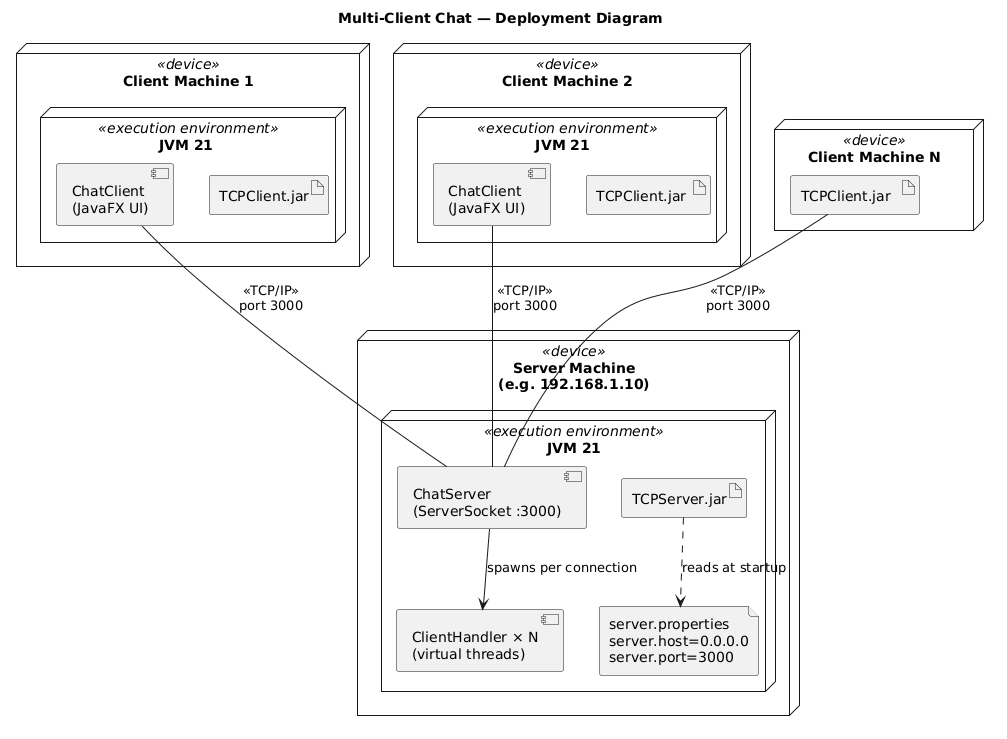

The diagram above was rendered by PlantUML. Its source (embedded in the PNG):
@startuml
title Multi-Client Chat — Deployment Diagram

node "Server Machine\n(e.g. 192.168.1.10)" as serverNode <<device>> {
  node "JVM 21" <<execution environment>> {
    artifact "TCPServer.jar" as serverJar
    file "server.properties\nserver.host=0.0.0.0\nserver.port=3000" as sprops
    component "ChatServer\n(ServerSocket :3000)" as chatServer
    component "ClientHandler × N\n(virtual threads)" as handlers
  }
}

node "Client Machine 1" as c1 <<device>> {
  node "JVM 21 " <<execution environment>> {
    artifact "TCPClient.jar" as cj1
    component "ChatClient\n(JavaFX UI)" as cc1
  }
}

node "Client Machine 2" as c2 <<device>> {
  node "JVM 21  " <<execution environment>> {
    artifact "TCPClient.jar " as cj2
    component "ChatClient \n(JavaFX UI)" as cc2
  }
}

node "Client Machine N" as cn <<device>> {
  artifact "TCPClient.jar  " as cjn
}

serverJar ..> sprops : reads at startup
chatServer --> handlers : spawns per connection

cc1 -- chatServer : <<TCP/IP>>\nport 3000
cc2 -- chatServer : <<TCP/IP>>\nport 3000
cjn -- chatServer : <<TCP/IP>>\nport 3000
@enduml